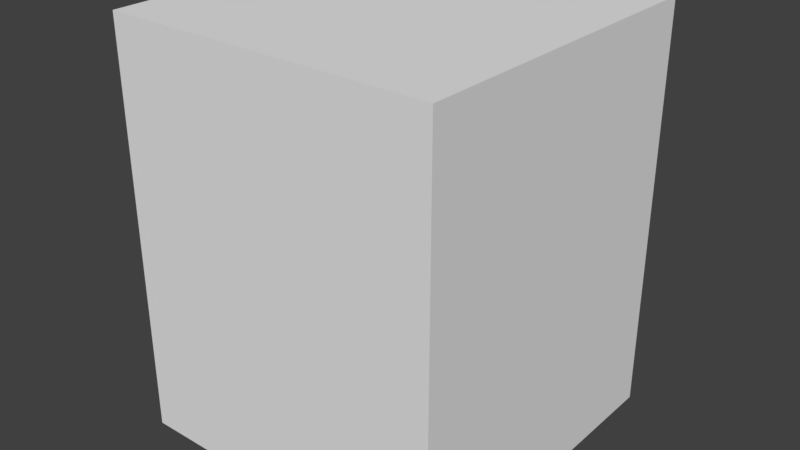 # Source: HallWall_2x2x2.5.blend  (saved by Blender 2.79.0; exported with 4.5.12 LTS)
import bpy
from mathutils import Matrix  # noqa: F401  (used for matrix-valued properties, if any)

bpy.ops.wm.read_factory_settings(use_empty=True)
scene = bpy.context.scene
scene.name = 'Scene'

# ---- collections
col_collection_1 = bpy.data.collections.new('Collection 1'); scene.collection.children.link(col_collection_1)

# ---- materials (node trees are filled in below, after node groups)
mat_material = bpy.data.materials.new('Material')
mat_material.alpha_threshold = 0.0
mat_material.use_transparent_shadow = False
mat_material.roughness = 0.5
mat_material.line_color = (0.0, 0.0, 0.0, 1.0)

# ---- material node trees

# ---- world
world_world = bpy.data.worlds.new('World'); scene.world = world_world
world_world.color = (0.05088, 0.05088, 0.05088)
world_world.use_sun_shadow = False
world_world.sun_shadow_jitter_overblur = 0.0
world_world.cycles.sampling_method = 'MANUAL'

# ---- meshes
me_hallwall_2x2x2_5 = bpy.data.meshes.new('HallWall_2x2x2.5')
me_hallwall_2x2x2_5.from_pydata([(2.0, 2.0, 0.0), (2.0, -1.788e-07, 0.0), (0.0, 0.0, 0.0), (4.768e-07, 2.0, 0.0), (2.0, 2.0, 2.5), (2.0, -7.749e-07, 2.5), (-2.384e-07, 1.788e-07, 2.5), (1.788e-07, 2.0, 2.5)], [], [(0, 1, 2, 3), (4, 7, 6, 5), (0, 4, 5, 1), (1, 5, 6, 2), (2, 6, 7, 3), (4, 0, 3, 7)])
me_hallwall_2x2x2_5.materials.append(mat_material)
me_hallwall_2x2x2_5.use_remesh_preserve_volume = False
me_hallwall_2x2x2_5.use_remesh_preserve_attributes = False
me_hallwall_2x2x2_5.use_mirror_vertex_groups = False
me_hallwall_2x2x2_5.update()

# ---- objects
ob_hallwall_2x2x2_5 = bpy.data.objects.new('HallWall_2x2x2.5', me_hallwall_2x2x2_5)

# ---- transforms, parenting, visibility, modifiers, constraints
ob_hallwall_2x2x2_5.location = (-1.192e-07, 1.788e-07, 0.0)
ob_hallwall_2x2x2_5.lock_rotations_4d = False
ob_hallwall_2x2x2_5.empty_display_type = 'ARROWS'
ob_hallwall_2x2x2_5.lineart.crease_threshold = 0.0

# ---- collection membership
col_collection_1.objects.link(ob_hallwall_2x2x2_5)

# ---- scene / render settings (as saved in the file)
scene.frame_start = 1; scene.frame_end = 250; scene.frame_set(79)
scene.render.engine = 'BLENDER_EEVEE_NEXT'
scene.render.resolution_percentage = 50
scene.render.dither_intensity = 0.0
scene.cycles.use_denoising = False
scene.cycles.samples = 128
scene.cycles.sampling_pattern = 'TABULATED_SOBOL'
scene.cycles.use_adaptive_sampling = False
scene.cycles.use_light_tree = False
scene.cycles.blur_glossy = 0.0
scene.cycles.sample_clamp_indirect = 0.0
scene.view_settings.view_transform = 'Standard'
bpy.context.view_layer.update()

# ---- added for rendering (the .blend has no active camera and no usable light): camera, sun
cam_auto = bpy.data.cameras.new('AutoCamera')
cam_auto.lens = 50.0
cam_auto.sensor_width = 36.0
cam_auto.clip_end = 1000.0
ob_auto_camera = bpy.data.objects.new('AutoCamera', cam_auto)
scene.collection.objects.link(ob_auto_camera)
ob_auto_camera.location = (4.49265, -3.19118, 4.04412)
ob_auto_camera.rotation_euler = (1.09748, -7.21219e-08, 0.694738)
scene.camera = ob_auto_camera
light_auto_sun = bpy.data.lights.new('AutoSun', 'SUN')
light_auto_sun.energy = 3.0
light_auto_sun.angle = 0.0523599
ob_auto_sun = bpy.data.objects.new('AutoSun', light_auto_sun)
scene.collection.objects.link(ob_auto_sun)
ob_auto_sun.rotation_euler = (0.872665, 0.174533, 0.523599)
bpy.context.view_layer.update()
